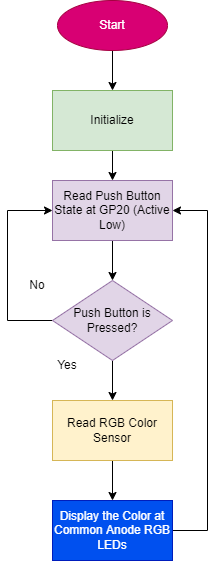

The diagram above was exported from draw.io. Its source (the exported page's mxGraphModel, read from the mxfile embedded in the PNG):
<mxGraphModel dx="1038" dy="641" grid="1" gridSize="10" guides="1" tooltips="1" connect="1" arrows="1" fold="1" page="1" pageScale="1" pageWidth="850" pageHeight="1100" math="0" shadow="0">
  <root>
    <mxCell id="0" />
    <mxCell id="1" parent="0" />
    <mxCell id="GlO9Mtc_vPSFmpNtUTYE-5" value="" style="edgeStyle=orthogonalEdgeStyle;rounded=0;orthogonalLoop=1;jettySize=auto;html=1;" edge="1" parent="1" source="GlO9Mtc_vPSFmpNtUTYE-1" target="GlO9Mtc_vPSFmpNtUTYE-2">
      <mxGeometry relative="1" as="geometry" />
    </mxCell>
    <mxCell id="GlO9Mtc_vPSFmpNtUTYE-1" value="Start" style="ellipse;whiteSpace=wrap;html=1;fillColor=#d80073;fontColor=#ffffff;strokeColor=#A50040;" vertex="1" parent="1">
      <mxGeometry x="370" y="20" width="110" height="50" as="geometry" />
    </mxCell>
    <mxCell id="GlO9Mtc_vPSFmpNtUTYE-6" value="" style="edgeStyle=orthogonalEdgeStyle;rounded=0;orthogonalLoop=1;jettySize=auto;html=1;" edge="1" parent="1" source="GlO9Mtc_vPSFmpNtUTYE-2" target="GlO9Mtc_vPSFmpNtUTYE-4">
      <mxGeometry relative="1" as="geometry" />
    </mxCell>
    <mxCell id="GlO9Mtc_vPSFmpNtUTYE-2" value="Initialize" style="rounded=0;whiteSpace=wrap;html=1;fillColor=#d5e8d4;strokeColor=#82b366;" vertex="1" parent="1">
      <mxGeometry x="365" y="110" width="120" height="60" as="geometry" />
    </mxCell>
    <mxCell id="GlO9Mtc_vPSFmpNtUTYE-8" style="edgeStyle=orthogonalEdgeStyle;rounded=0;orthogonalLoop=1;jettySize=auto;html=1;exitX=0;exitY=0.5;exitDx=0;exitDy=0;entryX=0;entryY=0.5;entryDx=0;entryDy=0;" edge="1" parent="1" source="GlO9Mtc_vPSFmpNtUTYE-3" target="GlO9Mtc_vPSFmpNtUTYE-4">
      <mxGeometry relative="1" as="geometry">
        <Array as="points">
          <mxPoint x="320" y="340" />
          <mxPoint x="320" y="230" />
        </Array>
      </mxGeometry>
    </mxCell>
    <mxCell id="GlO9Mtc_vPSFmpNtUTYE-14" value="" style="edgeStyle=orthogonalEdgeStyle;rounded=0;orthogonalLoop=1;jettySize=auto;html=1;" edge="1" parent="1" source="GlO9Mtc_vPSFmpNtUTYE-3" target="GlO9Mtc_vPSFmpNtUTYE-13">
      <mxGeometry relative="1" as="geometry" />
    </mxCell>
    <mxCell id="GlO9Mtc_vPSFmpNtUTYE-3" value="Push Button is Pressed?" style="rhombus;whiteSpace=wrap;html=1;fillColor=#e1d5e7;strokeColor=#9673a6;" vertex="1" parent="1">
      <mxGeometry x="365" y="300" width="120" height="80" as="geometry" />
    </mxCell>
    <mxCell id="GlO9Mtc_vPSFmpNtUTYE-7" value="" style="edgeStyle=orthogonalEdgeStyle;rounded=0;orthogonalLoop=1;jettySize=auto;html=1;" edge="1" parent="1" source="GlO9Mtc_vPSFmpNtUTYE-4" target="GlO9Mtc_vPSFmpNtUTYE-3">
      <mxGeometry relative="1" as="geometry" />
    </mxCell>
    <mxCell id="GlO9Mtc_vPSFmpNtUTYE-4" value="Read Push Button State at GP20 (Active Low)" style="rounded=0;whiteSpace=wrap;html=1;fillColor=#e1d5e7;strokeColor=#9673a6;" vertex="1" parent="1">
      <mxGeometry x="365" y="200" width="120" height="60" as="geometry" />
    </mxCell>
    <mxCell id="GlO9Mtc_vPSFmpNtUTYE-11" value="No" style="text;html=1;strokeColor=none;fillColor=none;align=center;verticalAlign=middle;whiteSpace=wrap;rounded=0;" vertex="1" parent="1">
      <mxGeometry x="320" y="290" width="60" height="30" as="geometry" />
    </mxCell>
    <mxCell id="GlO9Mtc_vPSFmpNtUTYE-12" value="Yes" style="text;html=1;strokeColor=none;fillColor=none;align=center;verticalAlign=middle;whiteSpace=wrap;rounded=0;" vertex="1" parent="1">
      <mxGeometry x="350" y="370" width="60" height="30" as="geometry" />
    </mxCell>
    <mxCell id="GlO9Mtc_vPSFmpNtUTYE-16" value="" style="edgeStyle=orthogonalEdgeStyle;rounded=0;orthogonalLoop=1;jettySize=auto;html=1;" edge="1" parent="1" source="GlO9Mtc_vPSFmpNtUTYE-13" target="GlO9Mtc_vPSFmpNtUTYE-15">
      <mxGeometry relative="1" as="geometry" />
    </mxCell>
    <mxCell id="GlO9Mtc_vPSFmpNtUTYE-13" value="Read RGB Color Sensor" style="rounded=0;whiteSpace=wrap;html=1;fillColor=#fff2cc;strokeColor=#d6b656;" vertex="1" parent="1">
      <mxGeometry x="365" y="420" width="120" height="60" as="geometry" />
    </mxCell>
    <mxCell id="GlO9Mtc_vPSFmpNtUTYE-17" style="edgeStyle=orthogonalEdgeStyle;rounded=0;orthogonalLoop=1;jettySize=auto;html=1;exitX=1;exitY=0.5;exitDx=0;exitDy=0;entryX=1;entryY=0.5;entryDx=0;entryDy=0;" edge="1" parent="1" source="GlO9Mtc_vPSFmpNtUTYE-15" target="GlO9Mtc_vPSFmpNtUTYE-4">
      <mxGeometry relative="1" as="geometry">
        <Array as="points">
          <mxPoint x="520" y="550" />
          <mxPoint x="520" y="230" />
        </Array>
      </mxGeometry>
    </mxCell>
    <mxCell id="GlO9Mtc_vPSFmpNtUTYE-15" value="Display the Color at Common Anode RGB LEDs" style="rounded=0;whiteSpace=wrap;html=1;fillColor=#0050ef;fontColor=#ffffff;strokeColor=#001DBC;" vertex="1" parent="1">
      <mxGeometry x="365" y="520" width="120" height="60" as="geometry" />
    </mxCell>
  </root>
</mxGraphModel>